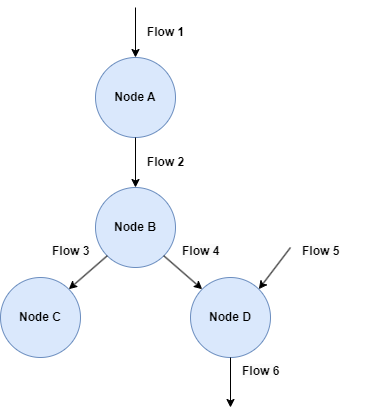

The diagram above was exported from draw.io. Its source (the exported page's mxGraphModel, read from the mxfile embedded in the PNG):
<mxGraphModel dx="1050" dy="522" grid="1" gridSize="10" guides="1" tooltips="1" connect="1" arrows="1" fold="1" page="1" pageScale="1" pageWidth="850" pageHeight="1100" math="0" shadow="0">
  <root>
    <mxCell id="0" />
    <mxCell id="1" parent="0" />
    <mxCell id="5pddVkqDEvVpbwuvrDgP-1" value="&lt;b&gt;Node A&lt;/b&gt;" style="ellipse;whiteSpace=wrap;html=1;aspect=fixed;fillColor=#dae8fc;strokeColor=#6c8ebf;" vertex="1" parent="1">
      <mxGeometry x="385" y="150" width="80" height="80" as="geometry" />
    </mxCell>
    <mxCell id="5pddVkqDEvVpbwuvrDgP-2" value="" style="endArrow=classic;html=1;rounded=0;entryX=0.5;entryY=0;entryDx=0;entryDy=0;" edge="1" parent="1" target="5pddVkqDEvVpbwuvrDgP-1">
      <mxGeometry width="50" height="50" relative="1" as="geometry">
        <mxPoint x="425" y="100" as="sourcePoint" />
        <mxPoint x="450" y="150" as="targetPoint" />
      </mxGeometry>
    </mxCell>
    <mxCell id="5pddVkqDEvVpbwuvrDgP-3" value="&lt;b&gt;Node B&lt;/b&gt;" style="ellipse;whiteSpace=wrap;html=1;aspect=fixed;fillColor=#dae8fc;strokeColor=#6c8ebf;" vertex="1" parent="1">
      <mxGeometry x="385" y="280" width="80" height="80" as="geometry" />
    </mxCell>
    <mxCell id="5pddVkqDEvVpbwuvrDgP-4" value="" style="endArrow=classic;html=1;rounded=0;entryX=0.5;entryY=0;entryDx=0;entryDy=0;exitX=0.5;exitY=1;exitDx=0;exitDy=0;" edge="1" parent="1" target="5pddVkqDEvVpbwuvrDgP-3" source="5pddVkqDEvVpbwuvrDgP-1">
      <mxGeometry width="50" height="50" relative="1" as="geometry">
        <mxPoint x="425" y="210" as="sourcePoint" />
        <mxPoint x="450" y="290" as="targetPoint" />
      </mxGeometry>
    </mxCell>
    <mxCell id="5pddVkqDEvVpbwuvrDgP-5" value="" style="endArrow=classic;html=1;rounded=0;exitX=1;exitY=1;exitDx=0;exitDy=0;entryX=0;entryY=0;entryDx=0;entryDy=0;" edge="1" parent="1" source="5pddVkqDEvVpbwuvrDgP-3" target="5pddVkqDEvVpbwuvrDgP-6">
      <mxGeometry width="50" height="50" relative="1" as="geometry">
        <mxPoint x="400" y="470" as="sourcePoint" />
        <mxPoint x="490" y="380" as="targetPoint" />
      </mxGeometry>
    </mxCell>
    <mxCell id="5pddVkqDEvVpbwuvrDgP-6" value="&lt;b&gt;Node D&lt;/b&gt;" style="ellipse;whiteSpace=wrap;html=1;aspect=fixed;fillColor=#dae8fc;strokeColor=#6c8ebf;" vertex="1" parent="1">
      <mxGeometry x="480" y="370" width="80" height="80" as="geometry" />
    </mxCell>
    <mxCell id="5pddVkqDEvVpbwuvrDgP-8" value="" style="endArrow=classic;html=1;rounded=0;entryX=1;entryY=0;entryDx=0;entryDy=0;" edge="1" parent="1" target="5pddVkqDEvVpbwuvrDgP-6">
      <mxGeometry width="50" height="50" relative="1" as="geometry">
        <mxPoint x="580" y="340" as="sourcePoint" />
        <mxPoint x="450" y="310" as="targetPoint" />
      </mxGeometry>
    </mxCell>
    <mxCell id="5pddVkqDEvVpbwuvrDgP-10" value="" style="endArrow=classic;html=1;rounded=0;exitX=0.5;exitY=1;exitDx=0;exitDy=0;" edge="1" parent="1" source="5pddVkqDEvVpbwuvrDgP-6">
      <mxGeometry width="50" height="50" relative="1" as="geometry">
        <mxPoint x="400" y="360" as="sourcePoint" />
        <mxPoint x="520" y="500" as="targetPoint" />
      </mxGeometry>
    </mxCell>
    <mxCell id="5pddVkqDEvVpbwuvrDgP-11" value="&lt;b&gt;Node C&lt;/b&gt;" style="ellipse;whiteSpace=wrap;html=1;aspect=fixed;fillColor=#dae8fc;strokeColor=#6c8ebf;" vertex="1" parent="1">
      <mxGeometry x="290" y="370" width="80" height="80" as="geometry" />
    </mxCell>
    <mxCell id="5pddVkqDEvVpbwuvrDgP-13" value="" style="endArrow=classic;html=1;rounded=0;exitX=0;exitY=1;exitDx=0;exitDy=0;entryX=1;entryY=0;entryDx=0;entryDy=0;" edge="1" parent="1" source="5pddVkqDEvVpbwuvrDgP-3" target="5pddVkqDEvVpbwuvrDgP-11">
      <mxGeometry width="50" height="50" relative="1" as="geometry">
        <mxPoint x="463" y="358" as="sourcePoint" />
        <mxPoint x="502" y="392" as="targetPoint" />
      </mxGeometry>
    </mxCell>
    <mxCell id="5pddVkqDEvVpbwuvrDgP-14" value="&lt;b&gt;Flow 1&lt;/b&gt;" style="text;html=1;align=center;verticalAlign=middle;resizable=0;points=[];autosize=1;strokeColor=none;fillColor=none;" vertex="1" parent="1">
      <mxGeometry x="425" y="110" width="60" height="30" as="geometry" />
    </mxCell>
    <mxCell id="5pddVkqDEvVpbwuvrDgP-15" value="&lt;b&gt;Flow 2&lt;/b&gt;" style="text;html=1;align=center;verticalAlign=middle;resizable=0;points=[];autosize=1;strokeColor=none;fillColor=none;" vertex="1" parent="1">
      <mxGeometry x="425" y="240" width="60" height="30" as="geometry" />
    </mxCell>
    <mxCell id="5pddVkqDEvVpbwuvrDgP-17" value="&lt;b style=&quot;forced-color-adjust: none; color: rgb(0, 0, 0); font-family: Helvetica; font-size: 12px; font-style: normal; font-variant-ligatures: normal; font-variant-caps: normal; letter-spacing: normal; orphans: 2; text-align: center; text-indent: 0px; text-transform: none; widows: 2; word-spacing: 0px; -webkit-text-stroke-width: 0px; white-space: nowrap; background-color: rgb(251, 251, 251); text-decoration-thickness: initial; text-decoration-style: initial; text-decoration-color: initial;&quot;&gt;Flow 3&lt;/b&gt;" style="text;whiteSpace=wrap;html=1;" vertex="1" parent="1">
      <mxGeometry x="340" y="330" width="70" height="40" as="geometry" />
    </mxCell>
    <mxCell id="5pddVkqDEvVpbwuvrDgP-18" value="&lt;b style=&quot;forced-color-adjust: none; color: rgb(0, 0, 0); font-family: Helvetica; font-size: 12px; font-style: normal; font-variant-ligatures: normal; font-variant-caps: normal; letter-spacing: normal; orphans: 2; text-align: center; text-indent: 0px; text-transform: none; widows: 2; word-spacing: 0px; -webkit-text-stroke-width: 0px; white-space: nowrap; background-color: rgb(251, 251, 251); text-decoration-thickness: initial; text-decoration-style: initial; text-decoration-color: initial;&quot;&gt;Flow 4&lt;/b&gt;" style="text;whiteSpace=wrap;html=1;" vertex="1" parent="1">
      <mxGeometry x="470" y="330" width="70" height="40" as="geometry" />
    </mxCell>
    <mxCell id="5pddVkqDEvVpbwuvrDgP-19" value="&lt;b style=&quot;forced-color-adjust: none; color: rgb(0, 0, 0); font-family: Helvetica; font-size: 12px; font-style: normal; font-variant-ligatures: normal; font-variant-caps: normal; letter-spacing: normal; orphans: 2; text-align: center; text-indent: 0px; text-transform: none; widows: 2; word-spacing: 0px; -webkit-text-stroke-width: 0px; white-space: nowrap; background-color: rgb(251, 251, 251); text-decoration-thickness: initial; text-decoration-style: initial; text-decoration-color: initial;&quot;&gt;Flow 5&lt;/b&gt;" style="text;whiteSpace=wrap;html=1;" vertex="1" parent="1">
      <mxGeometry x="590" y="330" width="70" height="40" as="geometry" />
    </mxCell>
    <mxCell id="5pddVkqDEvVpbwuvrDgP-20" value="&lt;b style=&quot;forced-color-adjust: none; color: rgb(0, 0, 0); font-family: Helvetica; font-size: 12px; font-style: normal; font-variant-ligatures: normal; font-variant-caps: normal; letter-spacing: normal; orphans: 2; text-align: center; text-indent: 0px; text-transform: none; widows: 2; word-spacing: 0px; -webkit-text-stroke-width: 0px; white-space: nowrap; background-color: rgb(251, 251, 251); text-decoration-thickness: initial; text-decoration-style: initial; text-decoration-color: initial;&quot;&gt;Flow 6&lt;/b&gt;" style="text;whiteSpace=wrap;html=1;" vertex="1" parent="1">
      <mxGeometry x="530" y="450" width="70" height="40" as="geometry" />
    </mxCell>
  </root>
</mxGraphModel>